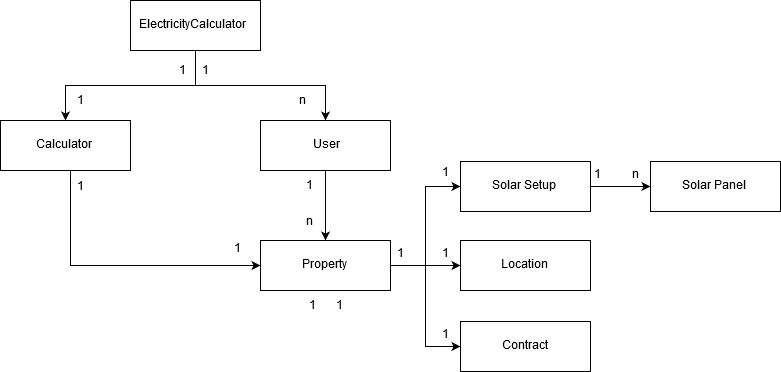

The diagram above was exported from draw.io. Its source (the exported page's mxGraphModel, read from the mxfile embedded in the PNG):
<mxGraphModel dx="1806" dy="965" grid="1" gridSize="10" guides="1" tooltips="1" connect="1" arrows="1" fold="1" page="1" pageScale="1.5" pageWidth="1169" pageHeight="826" background="none" math="0" shadow="0">
  <root>
    <mxCell id="0" style=";html=1;" />
    <mxCell id="1" style=";html=1;" parent="0" />
    <mxCell id="fMAefHu-bsamTqgcCv1i-22" style="edgeStyle=orthogonalEdgeStyle;rounded=0;orthogonalLoop=1;jettySize=auto;html=1;" parent="1" source="fMAefHu-bsamTqgcCv1i-1" target="fMAefHu-bsamTqgcCv1i-2" edge="1">
      <mxGeometry relative="1" as="geometry" />
    </mxCell>
    <mxCell id="fMAefHu-bsamTqgcCv1i-23" style="edgeStyle=orthogonalEdgeStyle;rounded=0;orthogonalLoop=1;jettySize=auto;html=1;entryX=0.5;entryY=0;entryDx=0;entryDy=0;" parent="1" source="fMAefHu-bsamTqgcCv1i-1" target="fMAefHu-bsamTqgcCv1i-3" edge="1">
      <mxGeometry relative="1" as="geometry" />
    </mxCell>
    <mxCell id="fMAefHu-bsamTqgcCv1i-1" value="ElectricityCalculator" style="html=1;" parent="1" vertex="1">
      <mxGeometry x="740" y="320" width="130" height="50" as="geometry" />
    </mxCell>
    <mxCell id="9O2OfUI6PIkPVo3skTh6-1" style="edgeStyle=orthogonalEdgeStyle;rounded=0;orthogonalLoop=1;jettySize=auto;html=1;entryX=0;entryY=0.5;entryDx=0;entryDy=0;" parent="1" source="fMAefHu-bsamTqgcCv1i-2" target="fMAefHu-bsamTqgcCv1i-4" edge="1">
      <mxGeometry relative="1" as="geometry">
        <Array as="points">
          <mxPoint x="680" y="585" />
        </Array>
      </mxGeometry>
    </mxCell>
    <mxCell id="fMAefHu-bsamTqgcCv1i-2" value="&lt;div&gt;Calculator&lt;/div&gt;" style="html=1;" parent="1" vertex="1">
      <mxGeometry x="610" y="440" width="130" height="50" as="geometry" />
    </mxCell>
    <mxCell id="fMAefHu-bsamTqgcCv1i-21" style="edgeStyle=orthogonalEdgeStyle;rounded=0;orthogonalLoop=1;jettySize=auto;html=1;entryX=0.5;entryY=0;entryDx=0;entryDy=0;" parent="1" source="fMAefHu-bsamTqgcCv1i-3" target="fMAefHu-bsamTqgcCv1i-4" edge="1">
      <mxGeometry relative="1" as="geometry" />
    </mxCell>
    <mxCell id="fMAefHu-bsamTqgcCv1i-3" value="&lt;div&gt;User&lt;/div&gt;" style="html=1;" parent="1" vertex="1">
      <mxGeometry x="870" y="440" width="130" height="50" as="geometry" />
    </mxCell>
    <mxCell id="fMAefHu-bsamTqgcCv1i-13" style="edgeStyle=orthogonalEdgeStyle;rounded=0;orthogonalLoop=1;jettySize=auto;html=1;entryX=0;entryY=0.5;entryDx=0;entryDy=0;" parent="1" source="fMAefHu-bsamTqgcCv1i-4" target="fMAefHu-bsamTqgcCv1i-5" edge="1">
      <mxGeometry relative="1" as="geometry" />
    </mxCell>
    <mxCell id="fMAefHu-bsamTqgcCv1i-14" style="edgeStyle=orthogonalEdgeStyle;rounded=0;orthogonalLoop=1;jettySize=auto;html=1;" parent="1" source="fMAefHu-bsamTqgcCv1i-4" target="fMAefHu-bsamTqgcCv1i-6" edge="1">
      <mxGeometry relative="1" as="geometry" />
    </mxCell>
    <mxCell id="fMAefHu-bsamTqgcCv1i-4" value="&lt;div&gt;Property&lt;/div&gt;" style="html=1;" parent="1" vertex="1">
      <mxGeometry x="870" y="560" width="130" height="50" as="geometry" />
    </mxCell>
    <mxCell id="paegc4xlCnf1KGSch1FG-1" style="edgeStyle=orthogonalEdgeStyle;rounded=0;orthogonalLoop=1;jettySize=auto;html=1;" edge="1" parent="1" source="fMAefHu-bsamTqgcCv1i-5" target="paegc4xlCnf1KGSch1FG-2">
      <mxGeometry relative="1" as="geometry">
        <mxPoint x="1260" y="506" as="targetPoint" />
      </mxGeometry>
    </mxCell>
    <mxCell id="fMAefHu-bsamTqgcCv1i-5" value="&lt;div&gt;Solar Setup &lt;/div&gt;" style="html=1;" parent="1" vertex="1">
      <mxGeometry x="1070" y="481" width="130" height="50" as="geometry" />
    </mxCell>
    <mxCell id="fMAefHu-bsamTqgcCv1i-6" value="&lt;div&gt;Location&lt;/div&gt;" style="html=1;" parent="1" vertex="1">
      <mxGeometry x="1070" y="560" width="130" height="50" as="geometry" />
    </mxCell>
    <mxCell id="9O2OfUI6PIkPVo3skTh6-4" style="edgeStyle=orthogonalEdgeStyle;rounded=0;orthogonalLoop=1;jettySize=auto;html=1;entryX=1;entryY=0.5;entryDx=0;entryDy=0;endArrow=none;endFill=0;startArrow=classic;startFill=1;" parent="1" source="fMAefHu-bsamTqgcCv1i-9" target="fMAefHu-bsamTqgcCv1i-4" edge="1">
      <mxGeometry relative="1" as="geometry" />
    </mxCell>
    <mxCell id="fMAefHu-bsamTqgcCv1i-9" value="Contract" style="html=1;" parent="1" vertex="1">
      <mxGeometry x="1070" y="641" width="130" height="50" as="geometry" />
    </mxCell>
    <mxCell id="fMAefHu-bsamTqgcCv1i-25" value="&lt;div&gt;1&lt;/div&gt;" style="text;html=1;resizable=0;points=[];autosize=1;align=left;verticalAlign=top;spacingTop=-4;" parent="1" vertex="1">
      <mxGeometry x="787" y="382" width="20" height="20" as="geometry" />
    </mxCell>
    <mxCell id="fMAefHu-bsamTqgcCv1i-26" value="&lt;div&gt;1&lt;/div&gt;" style="text;html=1;resizable=0;points=[];autosize=1;align=left;verticalAlign=top;spacingTop=-4;" parent="1" vertex="1">
      <mxGeometry x="810" y="382" width="20" height="20" as="geometry" />
    </mxCell>
    <mxCell id="fMAefHu-bsamTqgcCv1i-28" value="1" style="text;html=1;resizable=0;points=[];autosize=1;align=left;verticalAlign=top;spacingTop=-4;" parent="1" vertex="1">
      <mxGeometry x="685" y="412" width="20" height="20" as="geometry" />
    </mxCell>
    <mxCell id="fMAefHu-bsamTqgcCv1i-29" value="&lt;div&gt;n&lt;/div&gt;" style="text;html=1;resizable=0;points=[];autosize=1;align=left;verticalAlign=top;spacingTop=-4;" parent="1" vertex="1">
      <mxGeometry x="906.5" y="412" width="20" height="20" as="geometry" />
    </mxCell>
    <mxCell id="fMAefHu-bsamTqgcCv1i-33" value="&lt;div&gt;1&lt;/div&gt;" style="text;html=1;resizable=0;points=[];autosize=1;align=left;verticalAlign=top;spacingTop=-4;" parent="1" vertex="1">
      <mxGeometry x="914" y="497" width="20" height="20" as="geometry" />
    </mxCell>
    <mxCell id="fMAefHu-bsamTqgcCv1i-34" value="&lt;div&gt;n&lt;/div&gt;" style="text;html=1;resizable=0;points=[];autosize=1;align=left;verticalAlign=top;spacingTop=-4;" parent="1" vertex="1">
      <mxGeometry x="914" y="533" width="20" height="20" as="geometry" />
    </mxCell>
    <mxCell id="fMAefHu-bsamTqgcCv1i-35" value="&lt;div&gt;1&lt;/div&gt;" style="text;html=1;resizable=0;points=[];autosize=1;align=left;verticalAlign=top;spacingTop=-4;" parent="1" vertex="1">
      <mxGeometry x="1005" y="565" width="20" height="20" as="geometry" />
    </mxCell>
    <mxCell id="fMAefHu-bsamTqgcCv1i-36" value="1" style="text;html=1;resizable=0;points=[];autosize=1;align=left;verticalAlign=top;spacingTop=-4;" parent="1" vertex="1">
      <mxGeometry x="1050" y="484" width="20" height="20" as="geometry" />
    </mxCell>
    <mxCell id="fMAefHu-bsamTqgcCv1i-37" value="&lt;div&gt;1&lt;/div&gt;" style="text;html=1;resizable=0;points=[];autosize=1;align=left;verticalAlign=top;spacingTop=-4;" parent="1" vertex="1">
      <mxGeometry x="1050" y="565" width="20" height="20" as="geometry" />
    </mxCell>
    <mxCell id="fMAefHu-bsamTqgcCv1i-38" value="&lt;div&gt;1&lt;/div&gt;" style="text;html=1;resizable=0;points=[];autosize=1;align=left;verticalAlign=top;spacingTop=-4;" parent="1" vertex="1">
      <mxGeometry x="944" y="617" width="20" height="20" as="geometry" />
    </mxCell>
    <mxCell id="fMAefHu-bsamTqgcCv1i-40" value="&lt;div&gt;1&lt;/div&gt;" style="text;html=1;resizable=0;points=[];autosize=1;align=left;verticalAlign=top;spacingTop=-4;" parent="1" vertex="1">
      <mxGeometry x="916.5" y="617" width="20" height="20" as="geometry" />
    </mxCell>
    <mxCell id="fMAefHu-bsamTqgcCv1i-43" value="&lt;div&gt;1&lt;/div&gt;" style="text;html=1;resizable=0;points=[];autosize=1;align=left;verticalAlign=top;spacingTop=-4;" parent="1" vertex="1">
      <mxGeometry x="1050" y="646" width="20" height="20" as="geometry" />
    </mxCell>
    <mxCell id="9O2OfUI6PIkPVo3skTh6-2" value="1" style="text;html=1;resizable=0;points=[];autosize=1;align=left;verticalAlign=top;spacingTop=-4;" parent="1" vertex="1">
      <mxGeometry x="685" y="498" width="20" height="20" as="geometry" />
    </mxCell>
    <mxCell id="9O2OfUI6PIkPVo3skTh6-3" value="1" style="text;html=1;resizable=0;points=[];autosize=1;align=left;verticalAlign=top;spacingTop=-4;" parent="1" vertex="1">
      <mxGeometry x="842" y="560" width="20" height="20" as="geometry" />
    </mxCell>
    <mxCell id="paegc4xlCnf1KGSch1FG-2" value="Solar Panel" style="html=1;" vertex="1" parent="1">
      <mxGeometry x="1260" y="481" width="130" height="50" as="geometry" />
    </mxCell>
    <mxCell id="paegc4xlCnf1KGSch1FG-3" value="1" style="text;html=1;resizable=0;points=[];autosize=1;align=left;verticalAlign=top;spacingTop=-4;" vertex="1" parent="1">
      <mxGeometry x="1202" y="486" width="20" height="20" as="geometry" />
    </mxCell>
    <mxCell id="paegc4xlCnf1KGSch1FG-4" value="n" style="text;html=1;resizable=0;points=[];autosize=1;align=left;verticalAlign=top;spacingTop=-4;" vertex="1" parent="1">
      <mxGeometry x="1240" y="486" width="20" height="20" as="geometry" />
    </mxCell>
  </root>
</mxGraphModel>